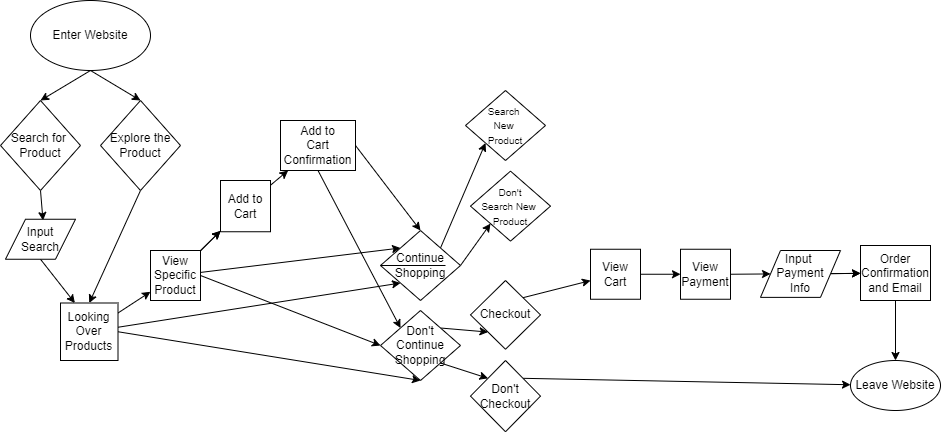

The diagram above was exported from draw.io. Its source (the exported page's mxGraphModel, read from the mxfile embedded in the PNG):
<mxGraphModel dx="1035" dy="766" grid="1" gridSize="10" guides="1" tooltips="1" connect="1" arrows="1" fold="1" page="1" pageScale="1" pageWidth="850" pageHeight="1100" math="0" shadow="0">
  <root>
    <mxCell id="0" />
    <mxCell id="1" parent="0" />
    <mxCell id="7" style="edgeStyle=none;html=1;exitX=0.5;exitY=1;exitDx=0;exitDy=0;entryX=0.5;entryY=0;entryDx=0;entryDy=0;" edge="1" parent="1" source="2" target="5">
      <mxGeometry relative="1" as="geometry" />
    </mxCell>
    <mxCell id="8" style="edgeStyle=none;html=1;exitX=0.5;exitY=1;exitDx=0;exitDy=0;entryX=0.5;entryY=0;entryDx=0;entryDy=0;" edge="1" parent="1" source="2" target="6">
      <mxGeometry relative="1" as="geometry" />
    </mxCell>
    <mxCell id="2" value="Enter Website" style="ellipse;whiteSpace=wrap;html=1;" vertex="1" parent="1">
      <mxGeometry x="40" y="50" width="120" height="70" as="geometry" />
    </mxCell>
    <mxCell id="17" style="edgeStyle=none;html=1;exitX=0.5;exitY=1;exitDx=0;exitDy=0;entryX=0.5;entryY=0;entryDx=0;entryDy=0;" edge="1" parent="1" source="5">
      <mxGeometry relative="1" as="geometry">
        <mxPoint x="52.5" y="270" as="targetPoint" />
      </mxGeometry>
    </mxCell>
    <mxCell id="5" value="Search for &lt;br&gt;Product" style="rhombus;whiteSpace=wrap;html=1;" vertex="1" parent="1">
      <mxGeometry x="10" y="150" width="80" height="90" as="geometry" />
    </mxCell>
    <mxCell id="14" style="edgeStyle=none;html=1;exitX=0.5;exitY=1;exitDx=0;exitDy=0;entryX=0.5;entryY=0;entryDx=0;entryDy=0;" edge="1" parent="1" source="6" target="11">
      <mxGeometry relative="1" as="geometry" />
    </mxCell>
    <mxCell id="6" value="Explore the&lt;br&gt;Product" style="rhombus;whiteSpace=wrap;html=1;" vertex="1" parent="1">
      <mxGeometry x="110" y="150" width="80" height="90" as="geometry" />
    </mxCell>
    <mxCell id="18" style="edgeStyle=none;html=1;exitX=0.5;exitY=1;exitDx=0;exitDy=0;entryX=0.25;entryY=0;entryDx=0;entryDy=0;startArrow=none;" edge="1" parent="1" source="30" target="11">
      <mxGeometry relative="1" as="geometry">
        <mxPoint x="52.5" y="310" as="sourcePoint" />
      </mxGeometry>
    </mxCell>
    <mxCell id="16" value="" style="edgeStyle=none;html=1;" edge="1" parent="1" source="11" target="15">
      <mxGeometry relative="1" as="geometry" />
    </mxCell>
    <mxCell id="26" value="" style="edgeStyle=none;html=1;entryX=0;entryY=1;entryDx=0;entryDy=0;" edge="1" parent="1" source="11" target="80">
      <mxGeometry relative="1" as="geometry">
        <mxPoint x="385" y="322.2178988326848" as="targetPoint" />
      </mxGeometry>
    </mxCell>
    <mxCell id="48" style="edgeStyle=none;html=1;exitX=1;exitY=0.5;exitDx=0;exitDy=0;entryX=0.5;entryY=1;entryDx=0;entryDy=0;" edge="1" parent="1" source="11" target="81">
      <mxGeometry relative="1" as="geometry">
        <mxPoint x="380" y="420" as="targetPoint" />
      </mxGeometry>
    </mxCell>
    <mxCell id="11" value="Looking Over&lt;br&gt;Products" style="whiteSpace=wrap;html=1;aspect=fixed;" vertex="1" parent="1">
      <mxGeometry x="70" y="352.5" width="57.5" height="57.5" as="geometry" />
    </mxCell>
    <mxCell id="20" value="" style="edgeStyle=none;html=1;startArrow=none;" edge="1" parent="1" source="21" target="19">
      <mxGeometry relative="1" as="geometry" />
    </mxCell>
    <mxCell id="22" value="" style="edgeStyle=none;html=1;" edge="1" parent="1" source="15" target="21">
      <mxGeometry relative="1" as="geometry" />
    </mxCell>
    <mxCell id="28" value="" style="edgeStyle=none;html=1;" edge="1" parent="1" source="15" target="21">
      <mxGeometry relative="1" as="geometry" />
    </mxCell>
    <mxCell id="29" style="edgeStyle=none;html=1;entryX=0;entryY=0;entryDx=0;entryDy=0;" edge="1" parent="1" source="15" target="80">
      <mxGeometry relative="1" as="geometry">
        <mxPoint x="400" y="300" as="targetPoint" />
      </mxGeometry>
    </mxCell>
    <mxCell id="47" style="edgeStyle=none;html=1;exitX=1;exitY=0.5;exitDx=0;exitDy=0;entryX=0;entryY=0.5;entryDx=0;entryDy=0;" edge="1" parent="1" source="15" target="81">
      <mxGeometry relative="1" as="geometry">
        <mxPoint x="380" y="395" as="targetPoint" />
      </mxGeometry>
    </mxCell>
    <mxCell id="15" value="View Specific&lt;br&gt;Product" style="whiteSpace=wrap;html=1;aspect=fixed;" vertex="1" parent="1">
      <mxGeometry x="160" y="300" width="50" height="50" as="geometry" />
    </mxCell>
    <mxCell id="27" style="edgeStyle=none;html=1;exitX=1;exitY=0.5;exitDx=0;exitDy=0;entryX=0.5;entryY=0;entryDx=0;entryDy=0;" edge="1" parent="1" source="19" target="80">
      <mxGeometry relative="1" as="geometry">
        <mxPoint x="420" y="290" as="targetPoint" />
      </mxGeometry>
    </mxCell>
    <mxCell id="46" style="edgeStyle=none;html=1;exitX=0.5;exitY=1;exitDx=0;exitDy=0;entryX=0;entryY=0;entryDx=0;entryDy=0;" edge="1" parent="1" source="19" target="81">
      <mxGeometry relative="1" as="geometry">
        <mxPoint x="380" y="370" as="targetPoint" />
      </mxGeometry>
    </mxCell>
    <mxCell id="19" value="Add to&lt;br&gt;Cart&lt;br&gt;Confirmation" style="whiteSpace=wrap;html=1;" vertex="1" parent="1">
      <mxGeometry x="290" y="170" width="75" height="50" as="geometry" />
    </mxCell>
    <mxCell id="21" value="Add to Cart" style="whiteSpace=wrap;html=1;" vertex="1" parent="1">
      <mxGeometry x="230" y="230" width="50" height="51.25" as="geometry" />
    </mxCell>
    <mxCell id="77" style="edgeStyle=none;html=1;exitX=1;exitY=0;exitDx=0;exitDy=0;fontSize=10;entryX=0;entryY=1;entryDx=0;entryDy=0;" edge="1" parent="1" source="80" target="75">
      <mxGeometry relative="1" as="geometry">
        <mxPoint x="455" y="290" as="sourcePoint" />
      </mxGeometry>
    </mxCell>
    <mxCell id="79" style="edgeStyle=none;html=1;exitX=1;exitY=0.5;exitDx=0;exitDy=0;entryX=0;entryY=1;entryDx=0;entryDy=0;fontSize=10;startArrow=none;" edge="1" parent="1" source="80" target="78">
      <mxGeometry relative="1" as="geometry">
        <mxPoint x="455" y="315" as="sourcePoint" />
      </mxGeometry>
    </mxCell>
    <mxCell id="30" value="&lt;span&gt;Input Search&lt;/span&gt;" style="shape=parallelogram;perimeter=parallelogramPerimeter;whiteSpace=wrap;html=1;fixedSize=1;" vertex="1" parent="1">
      <mxGeometry x="15" y="268.75" width="70" height="40" as="geometry" />
    </mxCell>
    <mxCell id="50" value="" style="edgeStyle=none;html=1;exitX=1;exitY=0;exitDx=0;exitDy=0;entryX=0;entryY=1;entryDx=0;entryDy=0;" edge="1" parent="1" source="81" target="83">
      <mxGeometry relative="1" as="geometry">
        <mxPoint x="460" y="386" as="sourcePoint" />
        <mxPoint x="480" y="372.5" as="targetPoint" />
      </mxGeometry>
    </mxCell>
    <mxCell id="52" value="" style="edgeStyle=none;html=1;exitX=1;exitY=1;exitDx=0;exitDy=0;entryX=0;entryY=0;entryDx=0;entryDy=0;" edge="1" parent="1" source="81" target="84">
      <mxGeometry relative="1" as="geometry">
        <mxPoint x="460" y="409" as="sourcePoint" />
        <mxPoint x="480" y="430" as="targetPoint" />
      </mxGeometry>
    </mxCell>
    <mxCell id="59" value="" style="edgeStyle=none;html=1;exitX=1;exitY=0;exitDx=0;exitDy=0;" edge="1" parent="1" source="83" target="58">
      <mxGeometry relative="1" as="geometry">
        <mxPoint x="560" y="353.92857142857156" as="sourcePoint" />
      </mxGeometry>
    </mxCell>
    <mxCell id="56" value="" style="edgeStyle=none;html=1;exitX=1;exitY=0;exitDx=0;exitDy=0;" edge="1" parent="1" source="84" target="55">
      <mxGeometry relative="1" as="geometry">
        <mxPoint x="560" y="430.51948051948057" as="sourcePoint" />
      </mxGeometry>
    </mxCell>
    <mxCell id="55" value="Leave Website" style="ellipse;whiteSpace=wrap;html=1;" vertex="1" parent="1">
      <mxGeometry x="860" y="410" width="90" height="50" as="geometry" />
    </mxCell>
    <mxCell id="61" value="" style="edgeStyle=none;html=1;" edge="1" parent="1" source="58" target="60">
      <mxGeometry relative="1" as="geometry" />
    </mxCell>
    <mxCell id="58" value="View Cart" style="whiteSpace=wrap;html=1;" vertex="1" parent="1">
      <mxGeometry x="600" y="298.75" width="50" height="50" as="geometry" />
    </mxCell>
    <mxCell id="73" style="edgeStyle=none;html=1;exitX=1;exitY=0.5;exitDx=0;exitDy=0;entryX=0;entryY=0.5;entryDx=0;entryDy=0;" edge="1" parent="1" source="60" target="70">
      <mxGeometry relative="1" as="geometry" />
    </mxCell>
    <mxCell id="60" value="View Payment" style="whiteSpace=wrap;html=1;" vertex="1" parent="1">
      <mxGeometry x="690" y="298.75" width="50" height="50" as="geometry" />
    </mxCell>
    <mxCell id="69" value="" style="edgeStyle=none;html=1;startArrow=none;" edge="1" parent="1" source="70" target="68">
      <mxGeometry relative="1" as="geometry">
        <mxPoint x="840" y="323.75" as="sourcePoint" />
      </mxGeometry>
    </mxCell>
    <mxCell id="74" style="edgeStyle=none;html=1;exitX=0.5;exitY=1;exitDx=0;exitDy=0;entryX=0.5;entryY=0;entryDx=0;entryDy=0;" edge="1" parent="1" source="68" target="55">
      <mxGeometry relative="1" as="geometry" />
    </mxCell>
    <mxCell id="68" value="Order Confirmation&lt;br&gt;and Email" style="whiteSpace=wrap;html=1;" vertex="1" parent="1">
      <mxGeometry x="870" y="295" width="70" height="55" as="geometry" />
    </mxCell>
    <mxCell id="71" value="" style="edgeStyle=none;html=1;" edge="1" parent="1" source="70" target="68">
      <mxGeometry relative="1" as="geometry" />
    </mxCell>
    <mxCell id="70" value="&lt;span&gt;Input &lt;br&gt;Payment&lt;br&gt;Info&lt;br&gt;&lt;/span&gt;" style="shape=parallelogram;perimeter=parallelogramPerimeter;whiteSpace=wrap;html=1;fixedSize=1;" vertex="1" parent="1">
      <mxGeometry x="770" y="300" width="80" height="46.88" as="geometry" />
    </mxCell>
    <mxCell id="75" value="&lt;span style=&quot;font-size: 10px&quot;&gt;&lt;font style=&quot;font-size: 10px&quot;&gt;Search &lt;/font&gt;&lt;br&gt;New &lt;br&gt;Product&lt;/span&gt;" style="rhombus;whiteSpace=wrap;html=1;" vertex="1" parent="1">
      <mxGeometry x="475" y="140" width="80" height="70" as="geometry" />
    </mxCell>
    <mxCell id="78" value="&lt;span style=&quot;font-size: 10px&quot;&gt;&lt;font style=&quot;font-size: 10px&quot;&gt;Don't&lt;br&gt;&lt;/font&gt;Search New &lt;br&gt;Product&lt;/span&gt;" style="rhombus;whiteSpace=wrap;html=1;" vertex="1" parent="1">
      <mxGeometry x="480" y="220.63" width="80" height="70" as="geometry" />
    </mxCell>
    <mxCell id="81" value="&lt;span&gt;Don't Continue&lt;br&gt;Shopping&lt;br&gt;&lt;/span&gt;" style="rhombus;whiteSpace=wrap;html=1;" vertex="1" parent="1">
      <mxGeometry x="390" y="360" width="80" height="70" as="geometry" />
    </mxCell>
    <mxCell id="80" value="&lt;span&gt;Continue&lt;br&gt;Shopping&lt;/span&gt;&lt;span style=&quot;color: rgba(0 , 0 , 0 , 0) ; font-family: monospace ; font-size: 0px&quot;&gt;%3CmxGraphModel%3E%3Croot%3E%3CmxCell%20id%3D%220%22%2F%3E%3CmxCell%20id%3D%221%22%20parent%3D%220%22%2F%3E%3CmxCell%20id%3D%222%22%20value%3D%22%26lt%3Bspan%20style%3D%26quot%3Bfont-size%3A%2010px%26quot%3B%26gt%3B%26lt%3Bfont%20style%3D%26quot%3Bfont-size%3A%2010px%26quot%3B%26gt%3BSearch%20%26lt%3B%2Ffont%26gt%3B%26lt%3Bbr%26gt%3BNew%20%26lt%3Bbr%26gt%3BProduct%26lt%3B%2Fspan%26gt%3B%22%20style%3D%22rhombus%3BwhiteSpace%3Dwrap%3Bhtml%3D1%3B%22%20vertex%3D%221%22%20parent%3D%221%22%3E%3CmxGeometry%20x%3D%22480%22%20y%3D%22220%22%20width%3D%2280%22%20height%3D%2270%22%20as%3D%22geometry%22%2F%3E%3C%2FmxCell%3E%3C%2Froot%3E%3C%2FmxGraphModel%3E&lt;/span&gt;&lt;span&gt;&lt;br&gt;&lt;/span&gt;" style="rhombus;whiteSpace=wrap;html=1;" vertex="1" parent="1">
      <mxGeometry x="390" y="280" width="80" height="70" as="geometry" />
    </mxCell>
    <mxCell id="82" value="" style="edgeStyle=none;html=1;exitX=1;exitY=0.5;exitDx=0;exitDy=0;entryX=0;entryY=0.5;entryDx=0;entryDy=0;fontSize=10;endArrow=none;" edge="1" parent="1" target="80">
      <mxGeometry relative="1" as="geometry">
        <mxPoint x="455" y="315" as="sourcePoint" />
        <mxPoint x="490" y="303.75" as="targetPoint" />
      </mxGeometry>
    </mxCell>
    <mxCell id="83" value="&lt;span&gt;Checkout&lt;/span&gt;&lt;span&gt;&lt;br&gt;&lt;/span&gt;" style="rhombus;whiteSpace=wrap;html=1;" vertex="1" parent="1">
      <mxGeometry x="480" y="330" width="70" height="68.75" as="geometry" />
    </mxCell>
    <mxCell id="84" value="&lt;span&gt;Don't&lt;br&gt;Checkout&lt;br&gt;&lt;/span&gt;" style="rhombus;whiteSpace=wrap;html=1;" vertex="1" parent="1">
      <mxGeometry x="480" y="410" width="70" height="71.25" as="geometry" />
    </mxCell>
  </root>
</mxGraphModel>